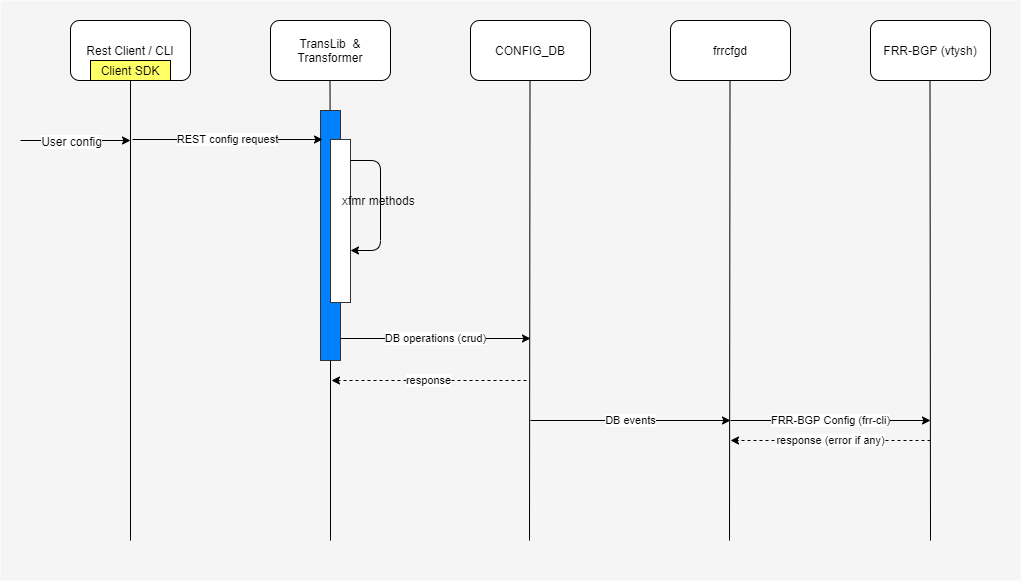

The diagram above was exported from draw.io. Its source (the exported page's mxGraphModel, read from the mxfile embedded in the PNG):
<mxGraphModel dx="1422" dy="705" grid="1" gridSize="10" guides="1" tooltips="1" connect="1" arrows="1" fold="1" page="1" pageScale="1" pageWidth="1100" pageHeight="850" background="#ffffff" math="0" shadow="0">
  <root>
    <mxCell id="0" />
    <mxCell id="1" parent="0" />
    <mxCell id="vtp5f5kG62vroTApBc0e-35" value="" style="group" parent="1" vertex="1" connectable="0">
      <mxGeometry x="30" y="40" width="1000" height="560" as="geometry" />
    </mxCell>
    <mxCell id="vtp5f5kG62vroTApBc0e-34" value="" style="group" parent="vtp5f5kG62vroTApBc0e-35" vertex="1" connectable="0">
      <mxGeometry width="1000" height="560" as="geometry" />
    </mxCell>
    <mxCell id="vtp5f5kG62vroTApBc0e-33" value="" style="group" parent="vtp5f5kG62vroTApBc0e-34" vertex="1" connectable="0">
      <mxGeometry width="1000" height="560" as="geometry" />
    </mxCell>
    <mxCell id="vtp5f5kG62vroTApBc0e-31" value="" style="group" parent="vtp5f5kG62vroTApBc0e-33" vertex="1" connectable="0">
      <mxGeometry width="1000" height="560" as="geometry" />
    </mxCell>
    <mxCell id="vtp5f5kG62vroTApBc0e-32" value="" style="rounded=0;whiteSpace=wrap;html=1;strokeColor=none;fillColor=#f5f5f5;fontColor=#333333;" parent="vtp5f5kG62vroTApBc0e-31" vertex="1">
      <mxGeometry x="-20" y="-20" width="1020" height="580" as="geometry" />
    </mxCell>
    <mxCell id="vtp5f5kG62vroTApBc0e-1" value="Rest Client / CLI" style="rounded=1;whiteSpace=wrap;html=1;" parent="vtp5f5kG62vroTApBc0e-31" vertex="1">
      <mxGeometry x="50" width="120" height="60" as="geometry" />
    </mxCell>
    <mxCell id="vtp5f5kG62vroTApBc0e-2" value="TransLib&amp;nbsp; &amp;amp; Transformer" style="rounded=1;whiteSpace=wrap;html=1;" parent="vtp5f5kG62vroTApBc0e-31" vertex="1">
      <mxGeometry x="250" width="120" height="60" as="geometry" />
    </mxCell>
    <mxCell id="vtp5f5kG62vroTApBc0e-6" value="CONFIG_DB" style="rounded=1;whiteSpace=wrap;html=1;" parent="vtp5f5kG62vroTApBc0e-31" vertex="1">
      <mxGeometry x="450" width="120" height="60" as="geometry" />
    </mxCell>
    <mxCell id="vtp5f5kG62vroTApBc0e-7" value="FRR-BGP (vtysh)" style="rounded=1;whiteSpace=wrap;html=1;" parent="vtp5f5kG62vroTApBc0e-31" vertex="1">
      <mxGeometry x="850" width="120" height="60" as="geometry" />
    </mxCell>
    <mxCell id="vtp5f5kG62vroTApBc0e-8" value="frrcfgd" style="rounded=1;whiteSpace=wrap;html=1;" parent="vtp5f5kG62vroTApBc0e-31" vertex="1">
      <mxGeometry x="650" width="120" height="60" as="geometry" />
    </mxCell>
    <mxCell id="vtp5f5kG62vroTApBc0e-9" value="Client SDK" style="rounded=0;whiteSpace=wrap;html=1;fillColor=#FFFF66;" parent="vtp5f5kG62vroTApBc0e-31" vertex="1">
      <mxGeometry x="70" y="40" width="80" height="20" as="geometry" />
    </mxCell>
    <mxCell id="vtp5f5kG62vroTApBc0e-10" value="" style="endArrow=none;html=1;entryX=0.5;entryY=1;entryDx=0;entryDy=0;" parent="vtp5f5kG62vroTApBc0e-31" target="vtp5f5kG62vroTApBc0e-9" edge="1">
      <mxGeometry width="50" height="50" relative="1" as="geometry">
        <mxPoint x="110" y="520" as="sourcePoint" />
        <mxPoint x="100" y="80" as="targetPoint" />
      </mxGeometry>
    </mxCell>
    <mxCell id="vtp5f5kG62vroTApBc0e-11" value="" style="endArrow=none;html=1;entryX=0.5;entryY=1;entryDx=0;entryDy=0;" parent="vtp5f5kG62vroTApBc0e-31" source="vtp5f5kG62vroTApBc0e-19" edge="1">
      <mxGeometry width="50" height="50" relative="1" as="geometry">
        <mxPoint x="309.4999999999998" y="600" as="sourcePoint" />
        <mxPoint x="309.4999999999998" y="60" as="targetPoint" />
      </mxGeometry>
    </mxCell>
    <mxCell id="vtp5f5kG62vroTApBc0e-12" value="" style="endArrow=none;html=1;entryX=0.5;entryY=1;entryDx=0;entryDy=0;" parent="vtp5f5kG62vroTApBc0e-31" edge="1">
      <mxGeometry width="50" height="50" relative="1" as="geometry">
        <mxPoint x="509" y="520" as="sourcePoint" />
        <mxPoint x="509.4999999999998" y="60" as="targetPoint" />
      </mxGeometry>
    </mxCell>
    <mxCell id="vtp5f5kG62vroTApBc0e-13" value="" style="endArrow=none;html=1;entryX=0.5;entryY=1;entryDx=0;entryDy=0;" parent="vtp5f5kG62vroTApBc0e-31" edge="1">
      <mxGeometry width="50" height="50" relative="1" as="geometry">
        <mxPoint x="709" y="520" as="sourcePoint" />
        <mxPoint x="709.4999999999998" y="60" as="targetPoint" />
      </mxGeometry>
    </mxCell>
    <mxCell id="vtp5f5kG62vroTApBc0e-14" value="" style="endArrow=none;html=1;entryX=0.5;entryY=1;entryDx=0;entryDy=0;" parent="vtp5f5kG62vroTApBc0e-31" edge="1">
      <mxGeometry width="50" height="50" relative="1" as="geometry">
        <mxPoint x="910" y="520" as="sourcePoint" />
        <mxPoint x="909.4999999999998" y="60" as="targetPoint" />
      </mxGeometry>
    </mxCell>
    <mxCell id="vtp5f5kG62vroTApBc0e-17" value="" style="endArrow=classic;html=1;" parent="vtp5f5kG62vroTApBc0e-31" edge="1">
      <mxGeometry width="50" height="50" relative="1" as="geometry">
        <mxPoint y="120" as="sourcePoint" />
        <mxPoint x="110" y="120" as="targetPoint" />
      </mxGeometry>
    </mxCell>
    <mxCell id="vtp5f5kG62vroTApBc0e-18" value="User config" style="text;html=1;resizable=0;points=[];align=center;verticalAlign=middle;labelBackgroundColor=#ffffff;" parent="vtp5f5kG62vroTApBc0e-17" vertex="1" connectable="0">
      <mxGeometry x="0.3765" y="-2" relative="1" as="geometry">
        <mxPoint x="-25.5" y="-2" as="offset" />
      </mxGeometry>
    </mxCell>
    <mxCell id="vtp5f5kG62vroTApBc0e-19" value="" style="shape=corner;whiteSpace=wrap;html=1;fillColor=#007FFF;strokeColor=#333333;" parent="vtp5f5kG62vroTApBc0e-31" vertex="1">
      <mxGeometry x="300" y="90" width="20" height="250" as="geometry" />
    </mxCell>
    <mxCell id="vtp5f5kG62vroTApBc0e-20" value="" style="endArrow=none;html=1;entryX=0.5;entryY=1;entryDx=0;entryDy=0;" parent="vtp5f5kG62vroTApBc0e-31" target="vtp5f5kG62vroTApBc0e-19" edge="1">
      <mxGeometry width="50" height="50" relative="1" as="geometry">
        <mxPoint x="310" y="520" as="sourcePoint" />
        <mxPoint x="309.4999999999998" y="60" as="targetPoint" />
      </mxGeometry>
    </mxCell>
    <mxCell id="vtp5f5kG62vroTApBc0e-15" value="REST config request" style="endArrow=classic;html=1;" parent="vtp5f5kG62vroTApBc0e-31" edge="1">
      <mxGeometry width="50" height="50" relative="1" as="geometry">
        <mxPoint x="112" y="119" as="sourcePoint" />
        <mxPoint x="302" y="119" as="targetPoint" />
      </mxGeometry>
    </mxCell>
    <mxCell id="vtp5f5kG62vroTApBc0e-21" value="" style="shape=corner;whiteSpace=wrap;html=1;fillColor=#FFFFFF;strokeColor=#333333;" parent="vtp5f5kG62vroTApBc0e-31" vertex="1">
      <mxGeometry x="310" y="119" width="20" height="163" as="geometry" />
    </mxCell>
    <mxCell id="vtp5f5kG62vroTApBc0e-22" value="" style="edgeStyle=segmentEdgeStyle;endArrow=classic;html=1;" parent="vtp5f5kG62vroTApBc0e-31" edge="1">
      <mxGeometry width="50" height="50" relative="1" as="geometry">
        <mxPoint x="330" y="140" as="sourcePoint" />
        <mxPoint x="330" y="230" as="targetPoint" />
        <Array as="points">
          <mxPoint x="360" y="140" />
          <mxPoint x="360" y="230" />
          <mxPoint x="330" y="230" />
        </Array>
      </mxGeometry>
    </mxCell>
    <mxCell id="vtp5f5kG62vroTApBc0e-23" value="xfmr methods" style="text;html=1;resizable=0;points=[];autosize=1;align=left;verticalAlign=top;spacingTop=-4;" parent="vtp5f5kG62vroTApBc0e-31" vertex="1">
      <mxGeometry x="320" y="170.5" width="90" height="20" as="geometry" />
    </mxCell>
    <mxCell id="vtp5f5kG62vroTApBc0e-26" value="DB operations (crud)" style="endArrow=classic;html=1;" parent="vtp5f5kG62vroTApBc0e-31" edge="1">
      <mxGeometry width="50" height="50" relative="1" as="geometry">
        <mxPoint x="320" y="318" as="sourcePoint" />
        <mxPoint x="510" y="318" as="targetPoint" />
      </mxGeometry>
    </mxCell>
    <mxCell id="vtp5f5kG62vroTApBc0e-27" value="response" style="endArrow=classic;html=1;dashed=1;" parent="vtp5f5kG62vroTApBc0e-31" edge="1">
      <mxGeometry width="50" height="50" relative="1" as="geometry">
        <mxPoint x="506" y="360" as="sourcePoint" />
        <mxPoint x="311" y="360" as="targetPoint" />
      </mxGeometry>
    </mxCell>
    <mxCell id="vtp5f5kG62vroTApBc0e-28" value="DB events" style="endArrow=classic;html=1;" parent="vtp5f5kG62vroTApBc0e-31" edge="1">
      <mxGeometry width="50" height="50" relative="1" as="geometry">
        <mxPoint x="509.9999999999998" y="399.9999999999998" as="sourcePoint" />
        <mxPoint x="710" y="400" as="targetPoint" />
      </mxGeometry>
    </mxCell>
    <mxCell id="vtp5f5kG62vroTApBc0e-29" value="FRR-BGP Config (frr-cli)" style="endArrow=classic;html=1;" parent="vtp5f5kG62vroTApBc0e-31" edge="1">
      <mxGeometry width="50" height="50" relative="1" as="geometry">
        <mxPoint x="709.9999999999998" y="399.9999999999998" as="sourcePoint" />
        <mxPoint x="910" y="400" as="targetPoint" />
      </mxGeometry>
    </mxCell>
    <mxCell id="vtp5f5kG62vroTApBc0e-30" value="response (error if any)" style="endArrow=classic;html=1;dashed=1;" parent="vtp5f5kG62vroTApBc0e-31" edge="1">
      <mxGeometry width="50" height="50" relative="1" as="geometry">
        <mxPoint x="910" y="419.9999999999998" as="sourcePoint" />
        <mxPoint x="710" y="420" as="targetPoint" />
      </mxGeometry>
    </mxCell>
  </root>
</mxGraphModel>